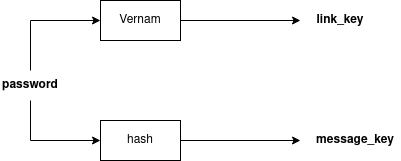

The diagram above was exported from draw.io. Its source (the exported page's mxGraphModel, read from the mxfile embedded in the PNG):
<mxGraphModel dx="1067" dy="770" grid="1" gridSize="10" guides="1" tooltips="1" connect="1" arrows="1" fold="1" page="1" pageScale="1" pageWidth="827" pageHeight="1169" math="0" shadow="0">
  <root>
    <mxCell id="0" />
    <mxCell id="1" parent="0" />
    <mxCell id="5jYrexJtKaYGDB_DM6vi-1" value="Vernam" style="rounded=0;whiteSpace=wrap;html=1;" parent="1" vertex="1">
      <mxGeometry x="160" y="40" width="80" height="40" as="geometry" />
    </mxCell>
    <mxCell id="5jYrexJtKaYGDB_DM6vi-2" value="password" style="text;html=1;strokeColor=none;fillColor=none;align=center;verticalAlign=middle;whiteSpace=wrap;rounded=0;fontStyle=1" parent="1" vertex="1">
      <mxGeometry x="60" y="110" width="60" height="30" as="geometry" />
    </mxCell>
    <mxCell id="5jYrexJtKaYGDB_DM6vi-3" value="&lt;div&gt;hash&lt;/div&gt;" style="rounded=0;whiteSpace=wrap;html=1;" parent="1" vertex="1">
      <mxGeometry x="160" y="160" width="80" height="40" as="geometry" />
    </mxCell>
    <mxCell id="5jYrexJtKaYGDB_DM6vi-4" value="" style="endArrow=classic;html=1;rounded=0;exitX=0.5;exitY=0;exitDx=0;exitDy=0;entryX=0;entryY=0.5;entryDx=0;entryDy=0;" parent="1" source="5jYrexJtKaYGDB_DM6vi-2" target="5jYrexJtKaYGDB_DM6vi-1" edge="1">
      <mxGeometry width="50" height="50" relative="1" as="geometry">
        <mxPoint x="390" y="620" as="sourcePoint" />
        <mxPoint x="440" y="570" as="targetPoint" />
        <Array as="points">
          <mxPoint x="90" y="60" />
        </Array>
      </mxGeometry>
    </mxCell>
    <mxCell id="5jYrexJtKaYGDB_DM6vi-5" value="" style="endArrow=classic;html=1;rounded=0;exitX=0.5;exitY=1;exitDx=0;exitDy=0;entryX=0;entryY=0.5;entryDx=0;entryDy=0;" parent="1" source="5jYrexJtKaYGDB_DM6vi-2" target="5jYrexJtKaYGDB_DM6vi-3" edge="1">
      <mxGeometry width="50" height="50" relative="1" as="geometry">
        <mxPoint x="390" y="620" as="sourcePoint" />
        <mxPoint x="440" y="570" as="targetPoint" />
        <Array as="points">
          <mxPoint x="90" y="180" />
        </Array>
      </mxGeometry>
    </mxCell>
    <mxCell id="5jYrexJtKaYGDB_DM6vi-6" value="" style="endArrow=classic;html=1;rounded=0;exitX=1;exitY=0.5;exitDx=0;exitDy=0;" parent="1" source="5jYrexJtKaYGDB_DM6vi-1" edge="1">
      <mxGeometry width="50" height="50" relative="1" as="geometry">
        <mxPoint x="390" y="620" as="sourcePoint" />
        <mxPoint x="360" y="60" as="targetPoint" />
      </mxGeometry>
    </mxCell>
    <mxCell id="5jYrexJtKaYGDB_DM6vi-7" value="link_key" style="text;html=1;strokeColor=none;fillColor=none;align=center;verticalAlign=middle;whiteSpace=wrap;rounded=0;fontStyle=1" parent="1" vertex="1">
      <mxGeometry x="370" y="45" width="60" height="30" as="geometry" />
    </mxCell>
    <mxCell id="5jYrexJtKaYGDB_DM6vi-8" value="" style="endArrow=classic;html=1;rounded=0;exitX=1;exitY=0.5;exitDx=0;exitDy=0;" parent="1" source="5jYrexJtKaYGDB_DM6vi-3" edge="1">
      <mxGeometry width="50" height="50" relative="1" as="geometry">
        <mxPoint x="500" y="280" as="sourcePoint" />
        <mxPoint x="360" y="180" as="targetPoint" />
      </mxGeometry>
    </mxCell>
    <mxCell id="5jYrexJtKaYGDB_DM6vi-9" value="message_key" style="text;html=1;strokeColor=none;fillColor=none;align=center;verticalAlign=middle;whiteSpace=wrap;rounded=0;fontStyle=1" parent="1" vertex="1">
      <mxGeometry x="370" y="165" width="90" height="30" as="geometry" />
    </mxCell>
  </root>
</mxGraphModel>